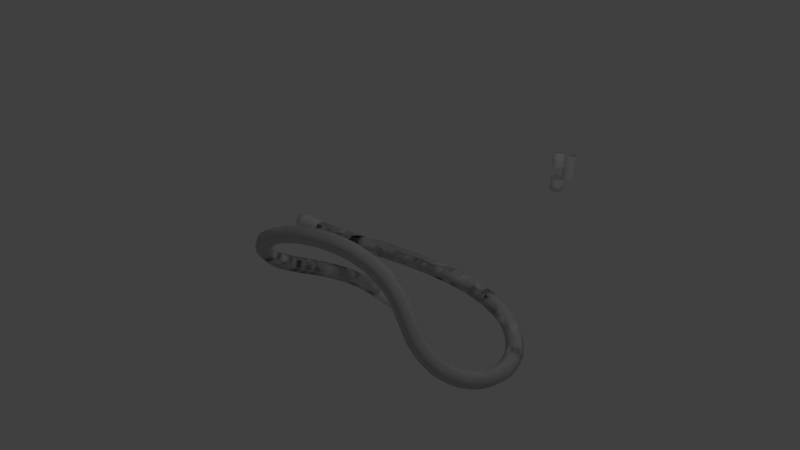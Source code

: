 # Source: Rope.blend  (saved by Blender 2.79.0; exported with 4.5.12 LTS)
import bpy
from mathutils import Matrix  # noqa: F401  (used for matrix-valued properties, if any)

bpy.ops.wm.read_factory_settings(use_empty=True)
scene = bpy.context.scene
scene.name = 'Scene'

# ---- collections
col_collection_1 = bpy.data.collections.new('Collection 1'); scene.collection.children.link(col_collection_1)

# ---- world
world_world = bpy.data.worlds.new('World'); scene.world = world_world
world_world.color = (0.05088, 0.05088, 0.05088)
world_world.use_sun_shadow = False
world_world.sun_shadow_jitter_overblur = 0.0
world_world.cycles.sampling_method = 'MANUAL'

# ---- cameras
cam_camera = bpy.data.cameras.new('Camera')
cam_camera.clip_end = 100.0
cam_camera.lens = 35.0
cam_camera.sensor_width = 32.0
cam_camera.sensor_height = 18.0
cam_camera.ortho_scale = 7.314
cam_camera.dof.focus_distance = 0.0
cam_camera.dof.aperture_fstop = 128.0

# ---- lights
light_lamp = bpy.data.lights.new('Lamp', 'POINT')
light_lamp.transmission_factor = 0.0
light_lamp.cutoff_distance = 30.0
light_lamp.energy = 100.0
light_lamp.shadow_buffer_clip_start = 1.001
light_lamp.shadow_soft_size = 0.1
light_lamp.shadow_maximum_resolution = 0.006
light_lamp.use_absolute_resolution = True

# ---- meshes
me_cylinder_002 = bpy.data.meshes.new('Cylinder.002')
me_cylinder_002.from_pydata([(1.987e-09, 0.1, -0.2), (0.0866, 0.05, -0.2), (0.0866, -0.05, -0.2), (-6.755e-09, -0.1, -0.2), (-0.0866, -0.05, -0.2), (-0.0866, 0.05, -0.2), (1.987e-09, 0.1, -0.1), (0.0866, 0.05, 0.0), (0.0866, 0.05, -0.1), (0.0866, -0.05, 0.0), (0.0866, -0.05, -0.1), (-6.755e-09, -0.1, 0.0), (-6.755e-09, -0.1, -0.1), (-0.0866, -0.05, 0.0), (-0.0866, -0.05, -0.1), (-0.0866, 0.05, 0.0), (-0.0866, 0.05, -0.1), (1.987e-09, 0.1, 0.0)], [], [(5, 16, 6, 0), (16, 15, 17, 6), (4, 14, 16, 5), (14, 13, 15, 16), (3, 12, 14, 4), (12, 11, 13, 14), (2, 10, 12, 3), (10, 9, 11, 12), (1, 8, 10, 2), (8, 7, 9, 10), (0, 6, 8, 1), (6, 17, 7, 8), (1, 2, 3, 4, 5, 0)])
me_cylinder_002.polygons.foreach_set('use_smooth', [True] * 13)
_uv = me_cylinder_002.uv_layers.new(name='UVMap')
_uv.uv.foreach_set('vector', [0.5834, 8.185e-05, 0.5834, 0.25, 0.5, 0.25, 0.5, 8.181e-05, 0.5834, 0.25, 0.5834, 0.5, 0.5, 0.5, 0.5, 0.25, 0.6667, 8.185e-05, 0.6667, 0.25, 0.5834, 0.25, 0.5834, 8.185e-05, 0.6667, 0.25, 0.6667, 0.5, 0.5834, 0.5, 0.5834, 0.25, 0.75, 8.181e-05, 0.75, 0.25, 0.6667, 0.25, 0.6667, 8.185e-05, 0.75, 0.25, 0.75, 0.5, 0.6667, 0.5, 0.6667, 0.25, 0.8333, 8.185e-05, 0.8333, 0.25, 0.75, 0.25, 0.75, 8.181e-05, 0.8333, 0.25, 0.8333, 0.5, 0.75, 0.5, 0.75, 0.25, 0.9166, 8.181e-05, 0.9166, 0.25, 0.8333, 0.25, 0.8333, 8.185e-05, 0.9166, 0.25, 0.9166, 0.5, 0.8333, 0.5, 0.8333, 0.25, 1.0, 8.174e-05, 1.0, 0.25, 0.9166, 0.25, 0.9166, 8.181e-05, 1.0, 0.25, 1.0, 0.5, 0.9166, 0.5, 0.9166, 0.25, 0.875, 0.5, 0.625, 0.5, 0.5, 0.75, 0.625, 1.0, 0.875, 1.0, 1.0, 0.75])
me_cylinder_002.use_remesh_preserve_volume = False
me_cylinder_002.use_remesh_preserve_attributes = False
me_cylinder_002.use_mirror_vertex_groups = False
me_cylinder_002.update()
me_cylinder_001 = bpy.data.meshes.new('Cylinder.001')
me_cylinder_001.from_pydata([(2.98e-09, 0.1, 0.2), (0.0866, 0.05, 0.2), (0.0866, -0.05, 0.2), (-5.762e-09, -0.1, 0.2), (-0.0866, -0.05, 0.2), (-0.0866, 0.05, 0.2), (2.98e-09, 0.1, 0.0), (2.98e-09, 0.1, 0.1), (0.0866, 0.05, 0.1), (0.0866, -0.05, 0.1), (-5.762e-09, -0.1, 0.1), (-0.0866, -0.05, 0.1), (-0.0866, 0.05, 0.1), (-0.0866, 0.05, 0.0), (-0.0866, -0.05, 0.0), (-5.762e-09, -0.1, 0.0), (0.0866, -0.05, 0.0), (0.0866, 0.05, 0.0)], [], [(7, 0, 1, 8), (8, 1, 2, 9), (9, 2, 3, 10), (10, 3, 4, 11), (11, 4, 5, 12), (12, 5, 0, 7), (13, 12, 7, 6), (14, 11, 12, 13), (15, 10, 11, 14), (16, 9, 10, 15), (17, 8, 9, 16), (6, 7, 8, 17), (0, 5, 4, 3, 2, 1)])
me_cylinder_001.polygons.foreach_set('use_smooth', [True] * 13)
_uv = me_cylinder_001.uv_layers.new(name='UVMap')
_uv.uv.foreach_set('vector', [1.0, 0.25, 1.0, 0.4999, 0.9166, 0.4999, 0.9166, 0.25, 0.9166, 0.25, 0.9166, 0.4999, 0.8333, 0.4999, 0.8333, 0.25, 0.8333, 0.25, 0.8333, 0.4999, 0.75, 0.4999, 0.75, 0.25, 0.75, 0.25, 0.75, 0.4999, 0.6667, 0.4999, 0.6667, 0.25, 0.6667, 0.25, 0.6667, 0.4999, 0.5834, 0.4999, 0.5834, 0.25, 0.5834, 0.25, 0.5834, 0.4999, 0.5, 0.4999, 0.5, 0.25, 0.5834, 1.788e-07, 0.5834, 0.25, 0.5, 0.25, 0.5, 1.788e-07, 0.6667, 1.788e-07, 0.6667, 0.25, 0.5834, 0.25, 0.5834, 1.788e-07, 0.75, 1.192e-07, 0.75, 0.25, 0.6667, 0.25, 0.6667, 1.788e-07, 0.8333, 5.96e-08, 0.8333, 0.25, 0.75, 0.25, 0.75, 1.192e-07, 0.9166, 5.96e-08, 0.9166, 0.25, 0.8333, 0.25, 0.8333, 5.96e-08, 1.0, 0.0, 1.0, 0.25, 0.9166, 0.25, 0.9166, 5.96e-08, 1.0, 0.75, 0.875, 1.0, 0.625, 1.0, 0.5, 0.75, 0.625, 0.5, 0.875, 0.5])
me_cylinder_001.use_remesh_preserve_volume = False
me_cylinder_001.use_remesh_preserve_attributes = False
me_cylinder_001.use_mirror_vertex_groups = False
me_cylinder_001.update()
me_cylinder_003 = bpy.data.meshes.new('Cylinder.003')
me_cylinder_003.from_pydata([(0.0, 0.1, -0.2), (0.0, 0.1, 0.2), (0.0866, 0.05, -0.2), (0.0866, 0.05, 0.2), (0.0866, -0.05, -0.2), (0.0866, -0.05, 0.2), (-8.742e-09, -0.1, -0.2), (-8.742e-09, -0.1, 0.2), (-0.0866, -0.05, -0.2), (-0.0866, -0.05, 0.2), (-0.0866, 0.05, -0.2), (-0.0866, 0.05, 0.2), (0.0, 0.1, -0.1), (0.0, 0.1, 0.0), (0.0, 0.1, 0.1), (0.0866, 0.05, 0.1), (0.0866, 0.05, 0.0), (0.0866, 0.05, -0.1), (0.0866, -0.05, 0.1), (0.0866, -0.05, 0.0), (0.0866, -0.05, -0.1), (-8.742e-09, -0.1, 0.1), (-8.742e-09, -0.1, 0.0), (-8.742e-09, -0.1, -0.1), (-0.0866, -0.05, 0.1), (-0.0866, -0.05, 0.0), (-0.0866, -0.05, -0.1), (-0.0866, 0.05, 0.1), (-0.0866, 0.05, 0.0), (-0.0866, 0.05, -0.1)], [], [(14, 1, 3, 15), (15, 3, 5, 18), (18, 5, 7, 21), (21, 7, 9, 24), (24, 9, 11, 27), (27, 11, 1, 14), (10, 29, 12, 0), (29, 28, 13, 12), (28, 27, 14, 13), (8, 26, 29, 10), (26, 25, 28, 29), (25, 24, 27, 28), (6, 23, 26, 8), (23, 22, 25, 26), (22, 21, 24, 25), (4, 20, 23, 6), (20, 19, 22, 23), (19, 18, 21, 22), (2, 17, 20, 4), (17, 16, 19, 20), (16, 15, 18, 19), (0, 12, 17, 2), (12, 13, 16, 17), (13, 14, 15, 16)])
me_cylinder_003.polygons.foreach_set('use_smooth', [True] * 24)
_uv = me_cylinder_003.uv_layers.new(name='UVMap')
_uv.uv.foreach_set('vector', [0.5, 0.75, 0.5, 0.9999, 0.4166, 0.9999, 0.4166, 0.75, 0.4166, 0.75, 0.4166, 0.9999, 0.3333, 0.9999, 0.3333, 0.75, 0.3333, 0.75, 0.3333, 0.9999, 0.25, 0.9999, 0.25, 0.75, 0.25, 0.75, 0.25, 0.9999, 0.1667, 0.9999, 0.1667, 0.75, 0.1667, 0.75, 0.1667, 0.9999, 0.08336, 0.9999, 0.08336, 0.75, 0.08336, 0.75, 0.08336, 0.9999, 4.086e-05, 0.9999, 4.086e-05, 0.75, 0.08336, 8.185e-05, 0.08336, 0.25, 4.082e-05, 0.25, 4.082e-05, 8.181e-05, 0.08336, 0.25, 0.08336, 0.5, 4.082e-05, 0.5, 4.082e-05, 0.25, 0.08336, 0.5, 0.08336, 0.75, 4.086e-05, 0.75, 4.082e-05, 0.5, 0.1667, 8.185e-05, 0.1667, 0.25, 0.08336, 0.25, 0.08336, 8.185e-05, 0.1667, 0.25, 0.1667, 0.5, 0.08336, 0.5, 0.08336, 0.25, 0.1667, 0.5, 0.1667, 0.75, 0.08336, 0.75, 0.08336, 0.5, 0.25, 8.181e-05, 0.25, 0.25, 0.1667, 0.25, 0.1667, 8.185e-05, 0.25, 0.25, 0.25, 0.5, 0.1667, 0.5, 0.1667, 0.25, 0.25, 0.5, 0.25, 0.75, 0.1667, 0.75, 0.1667, 0.5, 0.3333, 8.185e-05, 0.3333, 0.25, 0.25, 0.25, 0.25, 8.181e-05, 0.3333, 0.25, 0.3333, 0.5, 0.25, 0.5, 0.25, 0.25, 0.3333, 0.5, 0.3333, 0.75, 0.25, 0.75, 0.25, 0.5, 0.4166, 8.181e-05, 0.4166, 0.25, 0.3333, 0.25, 0.3333, 8.185e-05, 0.4166, 0.25, 0.4166, 0.5, 0.3333, 0.5, 0.3333, 0.25, 0.4166, 0.5, 0.4166, 0.75, 0.3333, 0.75, 0.3333, 0.5, 0.5, 8.174e-05, 0.5, 0.25, 0.4166, 0.25, 0.4166, 8.181e-05, 0.5, 0.25, 0.5, 0.5, 0.4166, 0.5, 0.4166, 0.25, 0.5, 0.5, 0.5, 0.75, 0.4166, 0.75, 0.4166, 0.5])
me_cylinder_003.use_remesh_preserve_volume = False
me_cylinder_003.use_remesh_preserve_attributes = False
me_cylinder_003.use_mirror_vertex_groups = False
me_cylinder_003.update()
me_cylinder = bpy.data.meshes.new('Cylinder')
me_cylinder.from_pydata([(0.0, 0.1, -0.2), (0.0, 0.1, 0.2), (0.0866, 0.05, -0.2), (0.0866, 0.05, 0.2), (0.0866, -0.05, -0.2), (0.0866, -0.05, 0.2), (-8.742e-09, -0.1, -0.2), (-8.742e-09, -0.1, 0.2), (-0.0866, -0.05, -0.2), (-0.0866, -0.05, 0.2), (-0.0866, 0.05, -0.2), (-0.0866, 0.05, 0.2), (0.0, 0.1, -0.1), (0.0, 0.1, 0.0), (0.0, 0.1, 0.1), (0.0866, 0.05, 0.1), (0.0866, 0.05, 0.0), (0.0866, 0.05, -0.1), (0.0866, -0.05, 0.1), (0.0866, -0.05, 0.0), (0.0866, -0.05, -0.1), (-8.742e-09, -0.1, 0.1), (-8.742e-09, -0.1, 0.0), (-8.742e-09, -0.1, -0.1), (-0.0866, -0.05, 0.1), (-0.0866, -0.05, 0.0), (-0.0866, -0.05, -0.1), (-0.0866, 0.05, 0.1), (-0.0866, 0.05, 0.0), (-0.0866, 0.05, -0.1)], [], [(14, 1, 3, 15), (15, 3, 5, 18), (18, 5, 7, 21), (21, 7, 9, 24), (24, 9, 11, 27), (27, 11, 1, 14), (10, 29, 12, 0), (29, 28, 13, 12), (28, 27, 14, 13), (8, 26, 29, 10), (26, 25, 28, 29), (25, 24, 27, 28), (6, 23, 26, 8), (23, 22, 25, 26), (22, 21, 24, 25), (4, 20, 23, 6), (20, 19, 22, 23), (19, 18, 21, 22), (2, 17, 20, 4), (17, 16, 19, 20), (16, 15, 18, 19), (0, 12, 17, 2), (12, 13, 16, 17), (13, 14, 15, 16)])
me_cylinder.polygons.foreach_set('use_smooth', [True] * 24)
_uv = me_cylinder.uv_layers.new(name='UVMap')
_uv.uv.foreach_set('vector', [0.5, 0.75, 0.5, 0.9999, 0.4166, 0.9999, 0.4166, 0.75, 0.4166, 0.75, 0.4166, 0.9999, 0.3333, 0.9999, 0.3333, 0.75, 0.3333, 0.75, 0.3333, 0.9999, 0.25, 0.9999, 0.25, 0.75, 0.25, 0.75, 0.25, 0.9999, 0.1667, 0.9999, 0.1667, 0.75, 0.1667, 0.75, 0.1667, 0.9999, 0.08336, 0.9999, 0.08336, 0.75, 0.08336, 0.75, 0.08336, 0.9999, 4.086e-05, 0.9999, 4.086e-05, 0.75, 0.08336, 8.185e-05, 0.08336, 0.25, 4.082e-05, 0.25, 4.082e-05, 8.181e-05, 0.08336, 0.25, 0.08336, 0.5, 4.082e-05, 0.5, 4.082e-05, 0.25, 0.08336, 0.5, 0.08336, 0.75, 4.086e-05, 0.75, 4.082e-05, 0.5, 0.1667, 8.185e-05, 0.1667, 0.25, 0.08336, 0.25, 0.08336, 8.185e-05, 0.1667, 0.25, 0.1667, 0.5, 0.08336, 0.5, 0.08336, 0.25, 0.1667, 0.5, 0.1667, 0.75, 0.08336, 0.75, 0.08336, 0.5, 0.25, 8.181e-05, 0.25, 0.25, 0.1667, 0.25, 0.1667, 8.185e-05, 0.25, 0.25, 0.25, 0.5, 0.1667, 0.5, 0.1667, 0.25, 0.25, 0.5, 0.25, 0.75, 0.1667, 0.75, 0.1667, 0.5, 0.3333, 8.185e-05, 0.3333, 0.25, 0.25, 0.25, 0.25, 8.181e-05, 0.3333, 0.25, 0.3333, 0.5, 0.25, 0.5, 0.25, 0.25, 0.3333, 0.5, 0.3333, 0.75, 0.25, 0.75, 0.25, 0.5, 0.4166, 8.181e-05, 0.4166, 0.25, 0.3333, 0.25, 0.3333, 8.185e-05, 0.4166, 0.25, 0.4166, 0.5, 0.3333, 0.5, 0.3333, 0.25, 0.4166, 0.5, 0.4166, 0.75, 0.3333, 0.75, 0.3333, 0.5, 0.5, 8.174e-05, 0.5, 0.25, 0.4166, 0.25, 0.4166, 8.181e-05, 0.5, 0.25, 0.5, 0.5, 0.4166, 0.5, 0.4166, 0.25, 0.5, 0.5, 0.5, 0.75, 0.4166, 0.75, 0.4166, 0.5])
me_cylinder.use_remesh_preserve_volume = False
me_cylinder.use_remesh_preserve_attributes = False
me_cylinder.use_mirror_vertex_groups = False
me_cylinder.update()

# ---- curves / text
cu_beziercurve = bpy.data.curves.new('BezierCurve', 'CURVE')
cu_beziercurve.dimensions = '3D'
_sp = cu_beziercurve.splines.new('BEZIER'); _sp.bezier_points.add(4)
_sp.bezier_points.foreach_set('co', [-1.0, 0.0, 0.0, 2.373, 0.0, 0.0, 1.995, -1.244, 0.4965, -0.1698, -1.47, 0.5418, -0.5195, 0.631, -1.06])
_sp.bezier_points.foreach_set('handle_left', [-1.707, -0.003786, 0.0, 1.534, 0.4905, 0.2366, 2.57, -1.398, -0.3068, 0.3346, -1.96, 1.253, -0.6694, -0.02215, -0.3181])
_sp.bezier_points.foreach_set('handle_right', [-0.2929, 0.003786, 0.0, 3.095, -0.4227, -0.2039, 1.419, -1.09, 1.3, -0.6742, -0.9805, -0.1694, -0.3696, 1.284, -1.803])
for _p, _l, _r in zip(_sp.bezier_points, ['ALIGNED', 'ALIGNED', 'ALIGNED', 'ALIGNED', 'ALIGNED'], ['ALIGNED', 'ALIGNED', 'ALIGNED', 'ALIGNED', 'ALIGNED']): _p.handle_left_type = _l; _p.handle_right_type = _r
_sp.order_u = 0
_sp.order_v = 0
cu_beziercurve.use_path = True
cu_beziercurve.use_path_clamp = True
cu_beziercurve.bevel_resolution = 0
cu_beziercurve.fill_mode = 'HALF'

# ---- objects
ob_beziercurve = bpy.data.objects.new('BezierCurve', cu_beziercurve)
ob_rope_start = bpy.data.objects.new('Rope_start', me_cylinder_002)
ob_rope_end = bpy.data.objects.new('Rope_end', me_cylinder_001)
ob_rope_middle_001 = bpy.data.objects.new('Rope_middle.001', me_cylinder_003)
ob_rope_middle = bpy.data.objects.new('Rope_middle', me_cylinder)
ob_lamp = bpy.data.objects.new('Lamp', light_lamp)
ob_camera = bpy.data.objects.new('Camera', cam_camera)

# ---- transforms, parenting, visibility, modifiers, constraints
ob_beziercurve.location = (0.0, 0.0, 0.0)
ob_beziercurve.lineart.crease_threshold = 0.0
ob_rope_start.location = (-1.689e-08, 3.925, -0.1)
ob_rope_start.lineart.crease_threshold = 0.0
ob_rope_end.location = (-1.788e-08, 3.925, 0.1)
ob_rope_end.lineart.crease_threshold = 0.0
ob_rope_middle_001.location = (0.0, 0.0, 0.0)
ob_rope_middle_001.rotation_euler = (-0.0, 1.571, 0.0)
ob_rope_middle_001.lineart.crease_threshold = 0.0
_m = ob_rope_middle_001.modifiers.new('Array', 'ARRAY')
_m.fit_type = 'FIT_CURVE'
_m.curve = ob_beziercurve
_m.constant_offset_displace = (0.0, 0.0, 0.0)
_m.relative_offset_displace = (0.0, 0.0, 0.5)
_m.start_cap = ob_rope_start
_m.end_cap = ob_rope_end
_m = ob_rope_middle_001.modifiers.new('Curve', 'CURVE')
_m.object = ob_beziercurve
ob_rope_middle.location = (-1.49e-08, 4.223, 0.0)
ob_rope_middle.lineart.crease_threshold = 0.0
ob_lamp.location = (4.076, 1.005, 5.904)
ob_lamp.rotation_euler = (0.6503, 0.05522, 1.866)
ob_lamp.lock_rotations_4d = False
ob_lamp.empty_display_type = 'ARROWS'
ob_lamp.color = (0.0, 0.0, 0.0, 0.0)
ob_lamp.lineart.crease_threshold = 0.0
ob_camera.location = (7.481, -6.508, 5.344)
ob_camera.rotation_euler = (1.109, 0.0, 0.8149)
ob_camera.lock_rotations_4d = False
ob_camera.empty_display_type = 'ARROWS'
ob_camera.color = (0.0, 0.0, 0.0, 0.0)
ob_camera.display_type = 'WIRE'
ob_camera.lineart.crease_threshold = 0.0

# ---- collection membership
col_collection_1.objects.link(ob_beziercurve)
col_collection_1.objects.link(ob_rope_start)
col_collection_1.objects.link(ob_rope_end)
col_collection_1.objects.link(ob_rope_middle_001)
col_collection_1.objects.link(ob_rope_middle)
col_collection_1.objects.link(ob_lamp)
col_collection_1.objects.link(ob_camera)

# ---- scene / render settings (as saved in the file)
scene.camera = ob_camera
scene.frame_start = 1; scene.frame_end = 250; scene.frame_set(1)
scene.render.engine = 'BLENDER_EEVEE_NEXT'
scene.render.resolution_percentage = 50
scene.render.dither_intensity = 0.0
scene.cycles.use_denoising = False
scene.cycles.samples = 128
scene.cycles.sampling_pattern = 'TABULATED_SOBOL'
scene.cycles.use_adaptive_sampling = False
scene.cycles.use_light_tree = False
scene.cycles.blur_glossy = 0.0
scene.cycles.sample_clamp_indirect = 0.0
scene.view_settings.view_transform = 'Standard'
bpy.context.view_layer.update()
